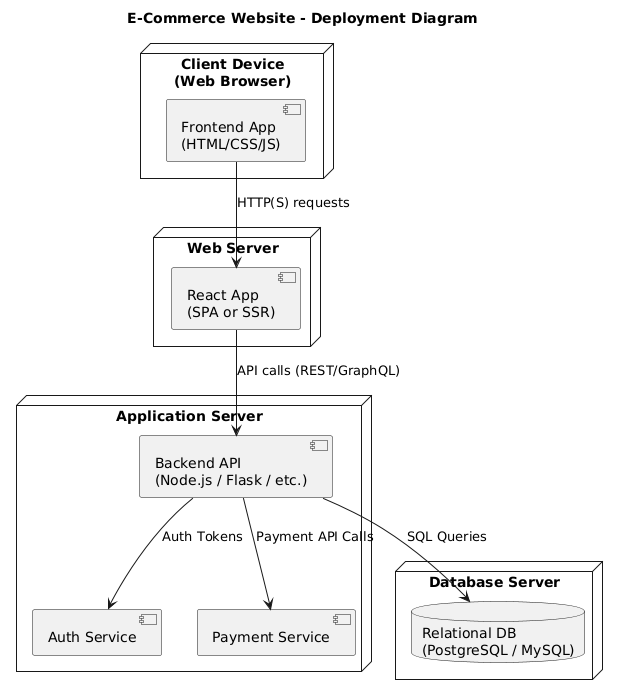

The diagram above was rendered by PlantUML. Its source (embedded in the PNG):
@startuml
title E-Commerce Website - Deployment Diagram

' Nodes
node "Client Device\n(Web Browser)" {
  component "Frontend App\n(HTML/CSS/JS)"
}

node "Web Server" {
  component "React App\n(SPA or SSR)"
}

node "Application Server" {
  component "Backend API\n(Node.js / Flask / etc.)"
  component "Auth Service"
  component "Payment Service"
}

node "Database Server" {
  database "Relational DB\n(PostgreSQL / MySQL)"
}

' Relationships
"Frontend App\n(HTML/CSS/JS)" --> "React App\n(SPA or SSR)" : HTTP(S) requests
"React App\n(SPA or SSR)" --> "Backend API\n(Node.js / Flask / etc.)" : API calls (REST/GraphQL)
"Backend API\n(Node.js / Flask / etc.)" --> "Relational DB\n(PostgreSQL / MySQL)" : SQL Queries
"Backend API\n(Node.js / Flask / etc.)" --> "Auth Service" : Auth Tokens
"Backend API\n(Node.js / Flask / etc.)" --> "Payment Service" : Payment API Calls
@enduml